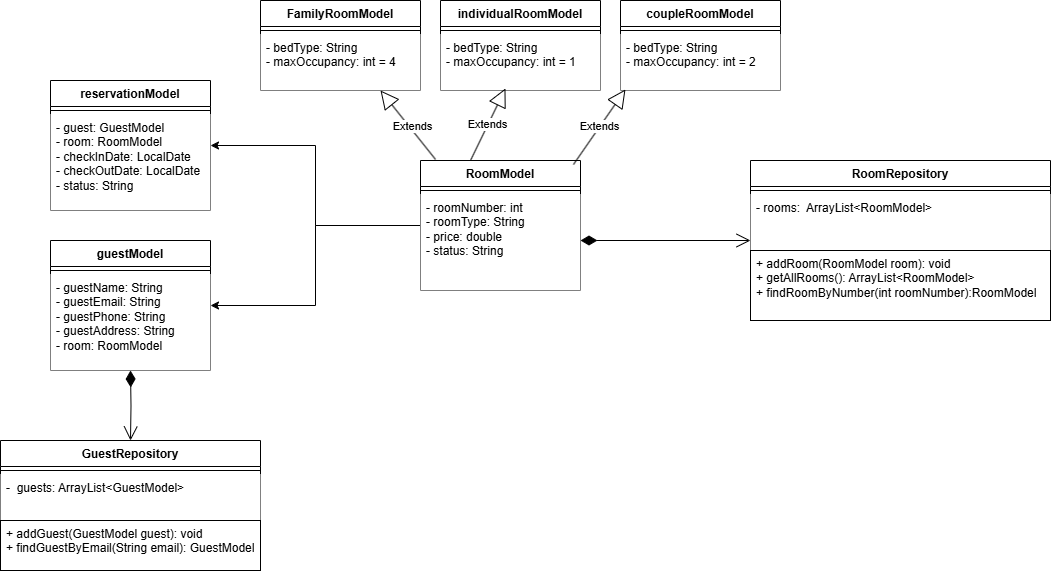

The diagram above was exported from draw.io. Its source (the exported page's mxGraphModel, read from the mxfile embedded in the PNG):
<mxGraphModel dx="2492" dy="785" grid="1" gridSize="10" guides="1" tooltips="1" connect="1" arrows="1" fold="1" page="1" pageScale="1" pageWidth="827" pageHeight="1169" math="0" shadow="0">
  <root>
    <mxCell id="0" />
    <mxCell id="1" parent="0" />
    <mxCell id="ai8UvQf16jkqdNq2Dc9R-1" value="coupleRoomModel" style="swimlane;fontStyle=1;align=center;verticalAlign=top;childLayout=stackLayout;horizontal=1;startSize=26;horizontalStack=0;resizeParent=1;resizeParentMax=0;resizeLast=0;collapsible=1;marginBottom=0;whiteSpace=wrap;html=1;fillColor=default;" parent="1" vertex="1">
      <mxGeometry x="-180" y="10" width="160" height="90" as="geometry" />
    </mxCell>
    <mxCell id="ai8UvQf16jkqdNq2Dc9R-3" value="" style="line;strokeWidth=1;fillColor=default;align=left;verticalAlign=middle;spacingTop=-1;spacingLeft=3;spacingRight=3;rotatable=0;labelPosition=right;points=[];portConstraint=eastwest;strokeColor=inherit;" parent="ai8UvQf16jkqdNq2Dc9R-1" vertex="1">
      <mxGeometry y="26" width="160" height="8" as="geometry" />
    </mxCell>
    <mxCell id="ai8UvQf16jkqdNq2Dc9R-2" value="- bedType: String&lt;div&gt;- maxOccupancy: int = 2&lt;/div&gt;" style="text;strokeColor=none;fillColor=default;align=left;verticalAlign=top;spacingLeft=4;spacingRight=4;overflow=hidden;rotatable=0;points=[[0,0.5],[1,0.5]];portConstraint=eastwest;whiteSpace=wrap;html=1;" parent="ai8UvQf16jkqdNq2Dc9R-1" vertex="1">
      <mxGeometry y="34" width="160" height="56" as="geometry" />
    </mxCell>
    <mxCell id="ai8UvQf16jkqdNq2Dc9R-6" value="guestModel" style="swimlane;fontStyle=1;align=center;verticalAlign=top;childLayout=stackLayout;horizontal=1;startSize=26;horizontalStack=0;resizeParent=1;resizeParentMax=0;resizeLast=0;collapsible=1;marginBottom=0;whiteSpace=wrap;html=1;fillColor=default;" parent="1" vertex="1">
      <mxGeometry x="-750" y="250" width="160" height="130" as="geometry" />
    </mxCell>
    <mxCell id="ai8UvQf16jkqdNq2Dc9R-7" value="" style="line;strokeWidth=1;fillColor=default;align=left;verticalAlign=middle;spacingTop=-1;spacingLeft=3;spacingRight=3;rotatable=0;labelPosition=right;points=[];portConstraint=eastwest;strokeColor=inherit;" parent="ai8UvQf16jkqdNq2Dc9R-6" vertex="1">
      <mxGeometry y="26" width="160" height="8" as="geometry" />
    </mxCell>
    <mxCell id="ai8UvQf16jkqdNq2Dc9R-8" value="- guestName: String&lt;div&gt;-&amp;nbsp;guestEmail&lt;span style=&quot;background-color: transparent; color: light-dark(rgb(0, 0, 0), rgb(255, 255, 255));&quot;&gt;: String&lt;/span&gt;&lt;/div&gt;&lt;div&gt;&lt;span style=&quot;background-color: transparent; color: light-dark(rgb(0, 0, 0), rgb(255, 255, 255));&quot;&gt;-&amp;nbsp;&lt;/span&gt;&lt;span style=&quot;background-color: transparent;&quot;&gt;guestPhone:&amp;nbsp;&lt;/span&gt;&lt;span style=&quot;background-color: transparent;&quot;&gt;String&lt;/span&gt;&lt;/div&gt;&lt;div&gt;&lt;span style=&quot;background-color: transparent;&quot;&gt;-&amp;nbsp;&lt;/span&gt;&lt;span style=&quot;background-color: transparent;&quot;&gt;guestAddress&lt;/span&gt;&lt;span style=&quot;background-color: transparent; color: light-dark(rgb(0, 0, 0), rgb(255, 255, 255));&quot;&gt;:&amp;nbsp;&lt;/span&gt;&lt;span style=&quot;background-color: transparent; color: light-dark(rgb(0, 0, 0), rgb(255, 255, 255));&quot;&gt;String&lt;/span&gt;&lt;/div&gt;&lt;div&gt;&lt;span style=&quot;background-color: transparent; color: light-dark(rgb(0, 0, 0), rgb(255, 255, 255));&quot;&gt;-&amp;nbsp;&lt;/span&gt;&lt;span style=&quot;background-color: transparent;&quot;&gt;room:&amp;nbsp;&lt;/span&gt;&lt;span style=&quot;background-color: transparent;&quot;&gt;RoomModel&lt;/span&gt;&lt;/div&gt;" style="text;strokeColor=none;fillColor=default;align=left;verticalAlign=top;spacingLeft=4;spacingRight=4;overflow=hidden;rotatable=0;points=[[0,0.5],[1,0.5]];portConstraint=eastwest;whiteSpace=wrap;html=1;" parent="ai8UvQf16jkqdNq2Dc9R-6" vertex="1">
      <mxGeometry y="34" width="160" height="96" as="geometry" />
    </mxCell>
    <mxCell id="ai8UvQf16jkqdNq2Dc9R-9" value="individualRoomModel" style="swimlane;fontStyle=1;align=center;verticalAlign=top;childLayout=stackLayout;horizontal=1;startSize=26;horizontalStack=0;resizeParent=1;resizeParentMax=0;resizeLast=0;collapsible=1;marginBottom=0;whiteSpace=wrap;html=1;fillColor=default;" parent="1" vertex="1">
      <mxGeometry x="-360" y="10" width="160" height="90" as="geometry" />
    </mxCell>
    <mxCell id="ai8UvQf16jkqdNq2Dc9R-10" value="" style="line;strokeWidth=1;fillColor=default;align=left;verticalAlign=middle;spacingTop=-1;spacingLeft=3;spacingRight=3;rotatable=0;labelPosition=right;points=[];portConstraint=eastwest;strokeColor=inherit;" parent="ai8UvQf16jkqdNq2Dc9R-9" vertex="1">
      <mxGeometry y="26" width="160" height="8" as="geometry" />
    </mxCell>
    <mxCell id="ai8UvQf16jkqdNq2Dc9R-11" value="- bedType: String&lt;div&gt;- maxOccupancy: int = 1&lt;/div&gt;" style="text;strokeColor=none;fillColor=default;align=left;verticalAlign=top;spacingLeft=4;spacingRight=4;overflow=hidden;rotatable=0;points=[[0,0.5],[1,0.5]];portConstraint=eastwest;whiteSpace=wrap;html=1;" parent="ai8UvQf16jkqdNq2Dc9R-9" vertex="1">
      <mxGeometry y="34" width="160" height="56" as="geometry" />
    </mxCell>
    <mxCell id="aPxSjBg4sqPvmPGqDVoY-19" value="Extends" style="endArrow=block;endSize=16;endFill=0;html=1;rounded=0;entryX=0.406;entryY=0.964;entryDx=0;entryDy=0;entryPerimeter=0;" parent="ai8UvQf16jkqdNq2Dc9R-9" target="ai8UvQf16jkqdNq2Dc9R-11" edge="1">
      <mxGeometry width="160" relative="1" as="geometry">
        <mxPoint x="30" y="160" as="sourcePoint" />
        <mxPoint x="60" y="100" as="targetPoint" />
      </mxGeometry>
    </mxCell>
    <mxCell id="ai8UvQf16jkqdNq2Dc9R-15" value="reservationModel" style="swimlane;fontStyle=1;align=center;verticalAlign=top;childLayout=stackLayout;horizontal=1;startSize=26;horizontalStack=0;resizeParent=1;resizeParentMax=0;resizeLast=0;collapsible=1;marginBottom=0;whiteSpace=wrap;html=1;fillColor=default;" parent="1" vertex="1">
      <mxGeometry x="-750" y="90" width="160" height="130" as="geometry" />
    </mxCell>
    <mxCell id="ai8UvQf16jkqdNq2Dc9R-16" value="" style="line;strokeWidth=1;fillColor=default;align=left;verticalAlign=middle;spacingTop=-1;spacingLeft=3;spacingRight=3;rotatable=0;labelPosition=right;points=[];portConstraint=eastwest;strokeColor=inherit;" parent="ai8UvQf16jkqdNq2Dc9R-15" vertex="1">
      <mxGeometry y="26" width="160" height="8" as="geometry" />
    </mxCell>
    <mxCell id="ai8UvQf16jkqdNq2Dc9R-17" value="-&amp;nbsp;guest:&amp;nbsp;GuestModel&lt;div&gt;-&amp;nbsp;room:&amp;nbsp;RoomModel&lt;/div&gt;&lt;div&gt;-&amp;nbsp;checkInDate:&amp;nbsp;LocalDate&lt;/div&gt;&lt;div&gt;-&amp;nbsp;checkOutDate:&amp;nbsp;LocalDate&lt;/div&gt;&lt;div&gt;- status:&amp;nbsp;String&lt;/div&gt;" style="text;strokeColor=none;fillColor=default;align=left;verticalAlign=top;spacingLeft=4;spacingRight=4;overflow=hidden;rotatable=0;points=[[0,0.5],[1,0.5]];portConstraint=eastwest;whiteSpace=wrap;html=1;" parent="ai8UvQf16jkqdNq2Dc9R-15" vertex="1">
      <mxGeometry y="34" width="160" height="96" as="geometry" />
    </mxCell>
    <mxCell id="aPxSjBg4sqPvmPGqDVoY-3" style="edgeStyle=orthogonalEdgeStyle;rounded=0;orthogonalLoop=1;jettySize=auto;html=1;" parent="1" source="ai8UvQf16jkqdNq2Dc9R-18" target="ai8UvQf16jkqdNq2Dc9R-6" edge="1">
      <mxGeometry relative="1" as="geometry" />
    </mxCell>
    <mxCell id="aPxSjBg4sqPvmPGqDVoY-6" style="edgeStyle=orthogonalEdgeStyle;rounded=0;orthogonalLoop=1;jettySize=auto;html=1;entryX=1;entryY=0.5;entryDx=0;entryDy=0;" parent="1" source="ai8UvQf16jkqdNq2Dc9R-18" target="ai8UvQf16jkqdNq2Dc9R-15" edge="1">
      <mxGeometry relative="1" as="geometry" />
    </mxCell>
    <mxCell id="ai8UvQf16jkqdNq2Dc9R-18" value="RoomModel" style="swimlane;fontStyle=1;align=center;verticalAlign=top;childLayout=stackLayout;horizontal=1;startSize=26;horizontalStack=0;resizeParent=1;resizeParentMax=0;resizeLast=0;collapsible=1;marginBottom=0;whiteSpace=wrap;html=1;fillColor=default;" parent="1" vertex="1">
      <mxGeometry x="-380" y="170" width="160" height="130" as="geometry" />
    </mxCell>
    <mxCell id="ai8UvQf16jkqdNq2Dc9R-19" value="" style="line;strokeWidth=1;fillColor=default;align=left;verticalAlign=middle;spacingTop=-1;spacingLeft=3;spacingRight=3;rotatable=0;labelPosition=right;points=[];portConstraint=eastwest;strokeColor=inherit;" parent="ai8UvQf16jkqdNq2Dc9R-18" vertex="1">
      <mxGeometry y="26" width="160" height="8" as="geometry" />
    </mxCell>
    <mxCell id="ai8UvQf16jkqdNq2Dc9R-20" value="-&amp;nbsp;roomNumber: int&lt;div&gt;-&amp;nbsp;roomType:&amp;nbsp;String&lt;/div&gt;&lt;div&gt;-&amp;nbsp;price:&amp;nbsp;double&amp;nbsp;&lt;/div&gt;&lt;div&gt;-&amp;nbsp;status:&amp;nbsp;String&lt;/div&gt;" style="text;strokeColor=none;fillColor=default;align=left;verticalAlign=top;spacingLeft=4;spacingRight=4;overflow=hidden;rotatable=0;points=[[0,0.5],[1,0.5]];portConstraint=eastwest;whiteSpace=wrap;html=1;" parent="ai8UvQf16jkqdNq2Dc9R-18" vertex="1">
      <mxGeometry y="34" width="160" height="96" as="geometry" />
    </mxCell>
    <mxCell id="ai8UvQf16jkqdNq2Dc9R-21" value="RoomRepository" style="swimlane;fontStyle=1;align=center;verticalAlign=top;childLayout=stackLayout;horizontal=1;startSize=26;horizontalStack=0;resizeParent=1;resizeParentMax=0;resizeLast=0;collapsible=1;marginBottom=0;whiteSpace=wrap;html=1;fillColor=default;" parent="1" vertex="1">
      <mxGeometry x="-50" y="170" width="300" height="90" as="geometry" />
    </mxCell>
    <mxCell id="ai8UvQf16jkqdNq2Dc9R-22" value="" style="line;strokeWidth=1;fillColor=default;align=left;verticalAlign=middle;spacingTop=-1;spacingLeft=3;spacingRight=3;rotatable=0;labelPosition=right;points=[];portConstraint=eastwest;strokeColor=inherit;" parent="ai8UvQf16jkqdNq2Dc9R-21" vertex="1">
      <mxGeometry y="26" width="300" height="8" as="geometry" />
    </mxCell>
    <mxCell id="ai8UvQf16jkqdNq2Dc9R-23" value="-&amp;nbsp;rooms:&amp;nbsp;&amp;nbsp;ArrayList&amp;lt;RoomModel&amp;gt;" style="text;strokeColor=none;fillColor=default;align=left;verticalAlign=top;spacingLeft=4;spacingRight=4;overflow=hidden;rotatable=0;points=[[0,0.5],[1,0.5]];portConstraint=eastwest;whiteSpace=wrap;html=1;" parent="ai8UvQf16jkqdNq2Dc9R-21" vertex="1">
      <mxGeometry y="34" width="300" height="56" as="geometry" />
    </mxCell>
    <mxCell id="ai8UvQf16jkqdNq2Dc9R-24" value="+ addRoom(RoomModel room): void&lt;div&gt;+&amp;nbsp;getAllRooms():&amp;nbsp;ArrayList&amp;lt;RoomModel&amp;gt;&lt;/div&gt;&lt;div&gt;+&amp;nbsp;findRoomByNumber(int roomNumber):RoomModel&lt;/div&gt;" style="text;strokeColor=default;fillColor=default;align=left;verticalAlign=top;spacingLeft=4;spacingRight=4;overflow=hidden;rotatable=0;points=[[0,0.5],[1,0.5]];portConstraint=eastwest;whiteSpace=wrap;html=1;" parent="1" vertex="1">
      <mxGeometry x="-50" y="260" width="300" height="70" as="geometry" />
    </mxCell>
    <mxCell id="ai8UvQf16jkqdNq2Dc9R-26" value="GuestRepository" style="swimlane;fontStyle=1;align=center;verticalAlign=top;childLayout=stackLayout;horizontal=1;startSize=26;horizontalStack=0;resizeParent=1;resizeParentMax=0;resizeLast=0;collapsible=1;marginBottom=0;whiteSpace=wrap;html=1;fillColor=default;" parent="1" vertex="1">
      <mxGeometry x="-800" y="450" width="260" height="80" as="geometry" />
    </mxCell>
    <mxCell id="ai8UvQf16jkqdNq2Dc9R-27" value="" style="line;strokeWidth=1;fillColor=default;align=left;verticalAlign=middle;spacingTop=-1;spacingLeft=3;spacingRight=3;rotatable=0;labelPosition=right;points=[];portConstraint=eastwest;strokeColor=inherit;" parent="ai8UvQf16jkqdNq2Dc9R-26" vertex="1">
      <mxGeometry y="26" width="260" height="8" as="geometry" />
    </mxCell>
    <mxCell id="ai8UvQf16jkqdNq2Dc9R-28" value="-&amp;nbsp;&amp;nbsp;guests: ArrayList&amp;lt;GuestModel&amp;gt;&lt;div&gt;&lt;br&gt;&lt;/div&gt;" style="text;strokeColor=none;fillColor=default;align=left;verticalAlign=top;spacingLeft=4;spacingRight=4;overflow=hidden;rotatable=0;points=[[0,0.5],[1,0.5]];portConstraint=eastwest;whiteSpace=wrap;html=1;" parent="ai8UvQf16jkqdNq2Dc9R-26" vertex="1">
      <mxGeometry y="34" width="260" height="46" as="geometry" />
    </mxCell>
    <mxCell id="ai8UvQf16jkqdNq2Dc9R-31" value="&lt;div&gt;+ addGuest(GuestModel guest):&amp;nbsp;void&lt;/div&gt;&lt;div&gt;+&amp;nbsp;findGuestByEmail(String email):&amp;nbsp;GuestModel&lt;/div&gt;" style="text;strokeColor=default;fillColor=default;align=left;verticalAlign=top;spacingLeft=4;spacingRight=4;overflow=hidden;rotatable=0;points=[[0,0.5],[1,0.5]];portConstraint=eastwest;whiteSpace=wrap;html=1;" parent="1" vertex="1">
      <mxGeometry x="-800" y="530" width="260" height="50" as="geometry" />
    </mxCell>
    <mxCell id="ai8UvQf16jkqdNq2Dc9R-33" value="FamilyRoomModel" style="swimlane;fontStyle=1;align=center;verticalAlign=top;childLayout=stackLayout;horizontal=1;startSize=26;horizontalStack=0;resizeParent=1;resizeParentMax=0;resizeLast=0;collapsible=1;marginBottom=0;whiteSpace=wrap;html=1;fillColor=default;" parent="1" vertex="1">
      <mxGeometry x="-540" y="10" width="160" height="90" as="geometry" />
    </mxCell>
    <mxCell id="ai8UvQf16jkqdNq2Dc9R-34" value="" style="line;strokeWidth=1;fillColor=default;align=left;verticalAlign=middle;spacingTop=-1;spacingLeft=3;spacingRight=3;rotatable=0;labelPosition=right;points=[];portConstraint=eastwest;strokeColor=inherit;" parent="ai8UvQf16jkqdNq2Dc9R-33" vertex="1">
      <mxGeometry y="26" width="160" height="8" as="geometry" />
    </mxCell>
    <mxCell id="ai8UvQf16jkqdNq2Dc9R-35" value="- bedType: String&lt;div&gt;- maxOccupancy: int = 4&lt;/div&gt;" style="text;strokeColor=none;fillColor=default;align=left;verticalAlign=top;spacingLeft=4;spacingRight=4;overflow=hidden;rotatable=0;points=[[0,0.5],[1,0.5]];portConstraint=eastwest;whiteSpace=wrap;html=1;" parent="ai8UvQf16jkqdNq2Dc9R-33" vertex="1">
      <mxGeometry y="34" width="160" height="56" as="geometry" />
    </mxCell>
    <mxCell id="aPxSjBg4sqPvmPGqDVoY-17" value="" style="endArrow=open;html=1;endSize=12;startArrow=diamondThin;startSize=14;startFill=1;edgeStyle=orthogonalEdgeStyle;align=left;verticalAlign=bottom;rounded=0;" parent="1" edge="1">
      <mxGeometry x="-1" y="3" relative="1" as="geometry">
        <mxPoint x="-220" y="250" as="sourcePoint" />
        <mxPoint x="-50" y="250" as="targetPoint" />
      </mxGeometry>
    </mxCell>
    <mxCell id="aPxSjBg4sqPvmPGqDVoY-20" value="Extends" style="endArrow=block;endSize=16;endFill=0;html=1;rounded=0;exitX=0.094;exitY=-0.008;exitDx=0;exitDy=0;exitPerimeter=0;entryX=0.75;entryY=1;entryDx=0;entryDy=0;" parent="1" source="ai8UvQf16jkqdNq2Dc9R-18" target="ai8UvQf16jkqdNq2Dc9R-33" edge="1">
      <mxGeometry x="-0.0824" y="-3" width="160" relative="1" as="geometry">
        <mxPoint x="-320" y="180" as="sourcePoint" />
        <mxPoint x="-410" y="100" as="targetPoint" />
        <mxPoint as="offset" />
      </mxGeometry>
    </mxCell>
    <mxCell id="aPxSjBg4sqPvmPGqDVoY-21" value="Extends" style="endArrow=block;endSize=16;endFill=0;html=1;rounded=0;entryX=0.031;entryY=0.982;entryDx=0;entryDy=0;entryPerimeter=0;exitX=0.956;exitY=0.031;exitDx=0;exitDy=0;exitPerimeter=0;" parent="1" source="ai8UvQf16jkqdNq2Dc9R-18" target="ai8UvQf16jkqdNq2Dc9R-2" edge="1">
      <mxGeometry width="160" relative="1" as="geometry">
        <mxPoint x="-320" y="170" as="sourcePoint" />
        <mxPoint x="-270" y="70" as="targetPoint" />
      </mxGeometry>
    </mxCell>
    <mxCell id="aPxSjBg4sqPvmPGqDVoY-23" value="" style="endArrow=open;html=1;endSize=12;startArrow=diamondThin;startSize=14;startFill=1;edgeStyle=orthogonalEdgeStyle;align=left;verticalAlign=bottom;rounded=0;entryX=0.5;entryY=0;entryDx=0;entryDy=0;" parent="1" target="ai8UvQf16jkqdNq2Dc9R-26" edge="1">
      <mxGeometry x="-1" y="3" relative="1" as="geometry">
        <mxPoint x="-670" y="380" as="sourcePoint" />
        <mxPoint x="-310" y="430" as="targetPoint" />
      </mxGeometry>
    </mxCell>
  </root>
</mxGraphModel>